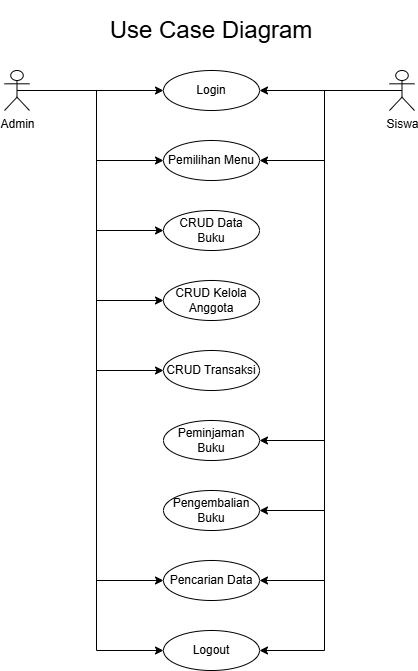

The diagram above was exported from draw.io. Its source (the exported page's mxGraphModel, read from the mxfile embedded in the PNG):
<mxGraphModel dx="872" dy="473" grid="1" gridSize="12" guides="1" tooltips="1" connect="1" arrows="1" fold="1" page="1" pageScale="1" pageWidth="827" pageHeight="1169" background="#FFFFFF" math="0" shadow="0">
  <root>
    <mxCell id="0" />
    <mxCell id="1" parent="0" />
    <mxCell id="VSRcP6M4u7iYp556tyXk-1" parent="1" style="text;html=1;whiteSpace=wrap;strokeColor=none;fillColor=none;align=center;verticalAlign=middle;rounded=0;" value="&lt;font style=&quot;font-size: 24px;&quot;&gt;Use Case Diagram&lt;/font&gt;" vertex="1">
      <mxGeometry height="60" width="244" x="300" y="10" as="geometry" />
    </mxCell>
    <mxCell id="aW_h1hVHOnCpo4KUl5Vz-8" edge="1" parent="1" source="VSRcP6M4u7iYp556tyXk-2" style="edgeStyle=orthogonalEdgeStyle;rounded=0;orthogonalLoop=1;jettySize=auto;html=1;exitX=0.5;exitY=0.5;exitDx=0;exitDy=0;exitPerimeter=0;entryX=0;entryY=0.5;entryDx=0;entryDy=0;" target="VSRcP6M4u7iYp556tyXk-3">
      <mxGeometry relative="1" as="geometry">
        <mxPoint x="370" y="100" as="targetPoint" />
      </mxGeometry>
    </mxCell>
    <mxCell id="aW_h1hVHOnCpo4KUl5Vz-12" edge="1" parent="1" source="VSRcP6M4u7iYp556tyXk-2" style="edgeStyle=orthogonalEdgeStyle;rounded=0;orthogonalLoop=1;jettySize=auto;html=1;exitX=0.5;exitY=0.5;exitDx=0;exitDy=0;exitPerimeter=0;entryX=0;entryY=0.5;entryDx=0;entryDy=0;" target="xhW1L6Y1blPBrjExf-zP-1">
      <mxGeometry relative="1" as="geometry" />
    </mxCell>
    <mxCell id="aW_h1hVHOnCpo4KUl5Vz-15" edge="1" parent="1" source="VSRcP6M4u7iYp556tyXk-2" style="edgeStyle=orthogonalEdgeStyle;rounded=0;orthogonalLoop=1;jettySize=auto;html=1;exitX=0.5;exitY=0.5;exitDx=0;exitDy=0;exitPerimeter=0;entryX=0;entryY=0.5;entryDx=0;entryDy=0;" target="aW_h1hVHOnCpo4KUl5Vz-4">
      <mxGeometry relative="1" as="geometry" />
    </mxCell>
    <mxCell id="aW_h1hVHOnCpo4KUl5Vz-16" edge="1" parent="1" source="VSRcP6M4u7iYp556tyXk-2" style="edgeStyle=orthogonalEdgeStyle;rounded=0;orthogonalLoop=1;jettySize=auto;html=1;exitX=0.5;exitY=0.5;exitDx=0;exitDy=0;exitPerimeter=0;entryX=0;entryY=0.5;entryDx=0;entryDy=0;" target="aW_h1hVHOnCpo4KUl5Vz-7">
      <mxGeometry relative="1" as="geometry" />
    </mxCell>
    <mxCell id="aW_h1hVHOnCpo4KUl5Vz-18" edge="1" parent="1" source="VSRcP6M4u7iYp556tyXk-2" style="edgeStyle=orthogonalEdgeStyle;rounded=0;orthogonalLoop=1;jettySize=auto;html=1;exitX=0.5;exitY=0.5;exitDx=0;exitDy=0;exitPerimeter=0;entryX=0;entryY=0.5;entryDx=0;entryDy=0;" target="aW_h1hVHOnCpo4KUl5Vz-17">
      <mxGeometry relative="1" as="geometry" />
    </mxCell>
    <mxCell id="aW_h1hVHOnCpo4KUl5Vz-25" edge="1" parent="1" source="VSRcP6M4u7iYp556tyXk-2" style="edgeStyle=orthogonalEdgeStyle;rounded=0;orthogonalLoop=1;jettySize=auto;html=1;exitX=0.5;exitY=0.5;exitDx=0;exitDy=0;exitPerimeter=0;entryX=0;entryY=0.5;entryDx=0;entryDy=0;" target="aW_h1hVHOnCpo4KUl5Vz-23">
      <mxGeometry relative="1" as="geometry" />
    </mxCell>
    <mxCell id="aW_h1hVHOnCpo4KUl5Vz-28" edge="1" parent="1" source="VSRcP6M4u7iYp556tyXk-2" style="edgeStyle=orthogonalEdgeStyle;rounded=0;orthogonalLoop=1;jettySize=auto;html=1;exitX=0.5;exitY=0.5;exitDx=0;exitDy=0;exitPerimeter=0;entryX=0;entryY=0.5;entryDx=0;entryDy=0;" target="aW_h1hVHOnCpo4KUl5Vz-26">
      <mxGeometry relative="1" as="geometry" />
    </mxCell>
    <mxCell id="VSRcP6M4u7iYp556tyXk-2" parent="1" style="shape=umlActor;verticalLabelPosition=bottom;verticalAlign=top;html=1;outlineConnect=0;" value="Admin" vertex="1">
      <mxGeometry height="40" width="25" x="215" y="80" as="geometry" />
    </mxCell>
    <mxCell id="VSRcP6M4u7iYp556tyXk-3" parent="1" style="ellipse;whiteSpace=wrap;html=1;" value="Login" vertex="1">
      <mxGeometry height="40" width="96" x="374" y="80" as="geometry" />
    </mxCell>
    <mxCell id="xhW1L6Y1blPBrjExf-zP-1" parent="1" style="ellipse;whiteSpace=wrap;html=1;" value="Pemilihan Menu" vertex="1">
      <mxGeometry height="40" width="96" x="374" y="150" as="geometry" />
    </mxCell>
    <mxCell id="aW_h1hVHOnCpo4KUl5Vz-9" edge="1" parent="1" source="aW_h1hVHOnCpo4KUl5Vz-1" style="edgeStyle=orthogonalEdgeStyle;rounded=0;orthogonalLoop=1;jettySize=auto;html=1;exitX=0.5;exitY=0.5;exitDx=0;exitDy=0;exitPerimeter=0;entryX=1;entryY=0.5;entryDx=0;entryDy=0;" target="VSRcP6M4u7iYp556tyXk-3">
      <mxGeometry relative="1" as="geometry" />
    </mxCell>
    <mxCell id="aW_h1hVHOnCpo4KUl5Vz-13" edge="1" parent="1" source="aW_h1hVHOnCpo4KUl5Vz-1" style="edgeStyle=orthogonalEdgeStyle;rounded=0;orthogonalLoop=1;jettySize=auto;html=1;exitX=0.5;exitY=0.5;exitDx=0;exitDy=0;exitPerimeter=0;entryX=1;entryY=0.5;entryDx=0;entryDy=0;" target="xhW1L6Y1blPBrjExf-zP-1">
      <mxGeometry relative="1" as="geometry" />
    </mxCell>
    <mxCell id="aW_h1hVHOnCpo4KUl5Vz-21" edge="1" parent="1" source="aW_h1hVHOnCpo4KUl5Vz-1" style="edgeStyle=orthogonalEdgeStyle;rounded=0;orthogonalLoop=1;jettySize=auto;html=1;exitX=0.5;exitY=0.5;exitDx=0;exitDy=0;exitPerimeter=0;entryX=1;entryY=0.5;entryDx=0;entryDy=0;" target="aW_h1hVHOnCpo4KUl5Vz-19">
      <mxGeometry relative="1" as="geometry" />
    </mxCell>
    <mxCell id="aW_h1hVHOnCpo4KUl5Vz-22" edge="1" parent="1" source="aW_h1hVHOnCpo4KUl5Vz-1" style="edgeStyle=orthogonalEdgeStyle;rounded=0;orthogonalLoop=1;jettySize=auto;html=1;exitX=0.5;exitY=0.5;exitDx=0;exitDy=0;exitPerimeter=0;entryX=1;entryY=0.5;entryDx=0;entryDy=0;" target="aW_h1hVHOnCpo4KUl5Vz-20">
      <mxGeometry relative="1" as="geometry" />
    </mxCell>
    <mxCell id="aW_h1hVHOnCpo4KUl5Vz-24" edge="1" parent="1" source="aW_h1hVHOnCpo4KUl5Vz-1" style="edgeStyle=orthogonalEdgeStyle;rounded=0;orthogonalLoop=1;jettySize=auto;html=1;exitX=0.5;exitY=0.5;exitDx=0;exitDy=0;exitPerimeter=0;entryX=1;entryY=0.5;entryDx=0;entryDy=0;" target="aW_h1hVHOnCpo4KUl5Vz-23">
      <mxGeometry relative="1" as="geometry" />
    </mxCell>
    <mxCell id="aW_h1hVHOnCpo4KUl5Vz-27" edge="1" parent="1" source="aW_h1hVHOnCpo4KUl5Vz-1" style="edgeStyle=orthogonalEdgeStyle;rounded=0;orthogonalLoop=1;jettySize=auto;html=1;exitX=0.5;exitY=0.5;exitDx=0;exitDy=0;exitPerimeter=0;entryX=1;entryY=0.5;entryDx=0;entryDy=0;" target="aW_h1hVHOnCpo4KUl5Vz-26">
      <mxGeometry relative="1" as="geometry" />
    </mxCell>
    <mxCell id="aW_h1hVHOnCpo4KUl5Vz-1" parent="1" style="shape=umlActor;verticalLabelPosition=bottom;verticalAlign=top;html=1;outlineConnect=0;" value="Siswa" vertex="1">
      <mxGeometry height="40" width="25" x="600" y="80" as="geometry" />
    </mxCell>
    <mxCell id="aW_h1hVHOnCpo4KUl5Vz-4" parent="1" style="ellipse;whiteSpace=wrap;html=1;" value="CRUD Data Buku" vertex="1">
      <mxGeometry height="40" width="96" x="374" y="220" as="geometry" />
    </mxCell>
    <mxCell id="aW_h1hVHOnCpo4KUl5Vz-7" parent="1" style="ellipse;whiteSpace=wrap;html=1;" value="CRUD Kelola Anggota" vertex="1">
      <mxGeometry height="40" width="96" x="374" y="290" as="geometry" />
    </mxCell>
    <mxCell id="aW_h1hVHOnCpo4KUl5Vz-17" parent="1" style="ellipse;whiteSpace=wrap;html=1;" value="CRUD Transaksi" vertex="1">
      <mxGeometry height="40" width="96" x="374" y="360" as="geometry" />
    </mxCell>
    <mxCell id="aW_h1hVHOnCpo4KUl5Vz-19" parent="1" style="ellipse;whiteSpace=wrap;html=1;" value="Peminjaman Buku" vertex="1">
      <mxGeometry height="40" width="96" x="374" y="430" as="geometry" />
    </mxCell>
    <mxCell id="aW_h1hVHOnCpo4KUl5Vz-20" parent="1" style="ellipse;whiteSpace=wrap;html=1;" value="Pengembalian Buku" vertex="1">
      <mxGeometry height="40" width="96" x="374" y="500" as="geometry" />
    </mxCell>
    <mxCell id="aW_h1hVHOnCpo4KUl5Vz-23" parent="1" style="ellipse;whiteSpace=wrap;html=1;" value="Pencarian Data" vertex="1">
      <mxGeometry height="40" width="96" x="374" y="570" as="geometry" />
    </mxCell>
    <mxCell id="aW_h1hVHOnCpo4KUl5Vz-26" parent="1" style="ellipse;whiteSpace=wrap;html=1;" value="Logout" vertex="1">
      <mxGeometry height="40" width="96" x="374" y="640" as="geometry" />
    </mxCell>
  </root>
</mxGraphModel>